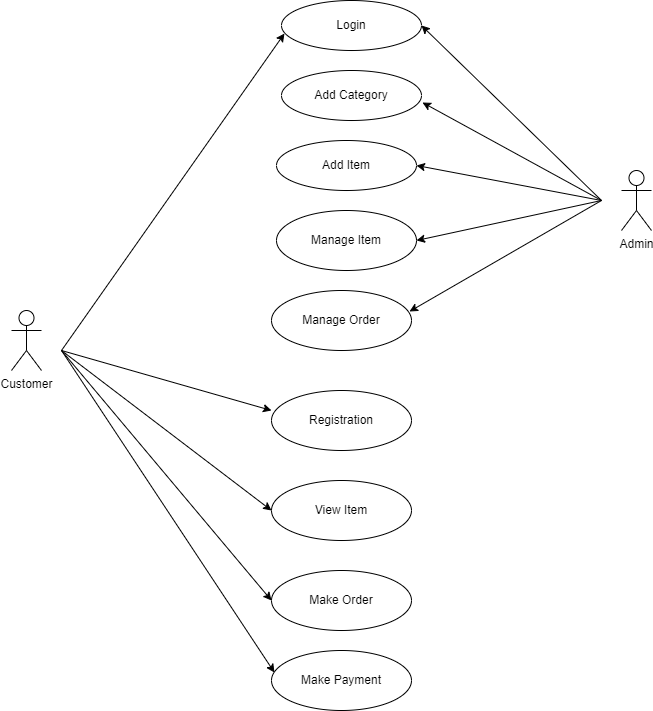

The diagram above was exported from draw.io. Its source (the exported page's mxGraphModel, read from the mxfile embedded in the PNG):
<mxGraphModel dx="868" dy="450" grid="1" gridSize="10" guides="1" tooltips="1" connect="1" arrows="1" fold="1" page="1" pageScale="1" pageWidth="850" pageHeight="1100" math="0" shadow="0">
  <root>
    <mxCell id="0" />
    <mxCell id="1" parent="0" />
    <mxCell id="CHULXLdBz_fTNri4Njuv-1" value="Login" style="ellipse;whiteSpace=wrap;html=1;" vertex="1" parent="1">
      <mxGeometry x="360" y="120" width="140" height="50" as="geometry" />
    </mxCell>
    <mxCell id="CHULXLdBz_fTNri4Njuv-2" value="Add Category" style="ellipse;whiteSpace=wrap;html=1;" vertex="1" parent="1">
      <mxGeometry x="360" y="190" width="140" height="50" as="geometry" />
    </mxCell>
    <mxCell id="CHULXLdBz_fTNri4Njuv-3" value="Manage Item" style="ellipse;whiteSpace=wrap;html=1;" vertex="1" parent="1">
      <mxGeometry x="355" y="330" width="140" height="60" as="geometry" />
    </mxCell>
    <mxCell id="CHULXLdBz_fTNri4Njuv-4" value="Add Item" style="ellipse;whiteSpace=wrap;html=1;" vertex="1" parent="1">
      <mxGeometry x="355" y="260" width="140" height="50" as="geometry" />
    </mxCell>
    <mxCell id="CHULXLdBz_fTNri4Njuv-5" value="Manage Order" style="ellipse;whiteSpace=wrap;html=1;" vertex="1" parent="1">
      <mxGeometry x="350" y="410" width="140" height="60" as="geometry" />
    </mxCell>
    <mxCell id="CHULXLdBz_fTNri4Njuv-6" value="Registration" style="ellipse;whiteSpace=wrap;html=1;" vertex="1" parent="1">
      <mxGeometry x="350" y="510" width="140" height="60" as="geometry" />
    </mxCell>
    <mxCell id="CHULXLdBz_fTNri4Njuv-7" value="View Item" style="ellipse;whiteSpace=wrap;html=1;" vertex="1" parent="1">
      <mxGeometry x="350" y="600" width="140" height="60" as="geometry" />
    </mxCell>
    <mxCell id="CHULXLdBz_fTNri4Njuv-8" value="Make Order" style="ellipse;whiteSpace=wrap;html=1;" vertex="1" parent="1">
      <mxGeometry x="350" y="690" width="140" height="60" as="geometry" />
    </mxCell>
    <mxCell id="CHULXLdBz_fTNri4Njuv-9" value="Make Payment" style="ellipse;whiteSpace=wrap;html=1;" vertex="1" parent="1">
      <mxGeometry x="350" y="770" width="140" height="60" as="geometry" />
    </mxCell>
    <mxCell id="CHULXLdBz_fTNri4Njuv-10" value="Customer" style="shape=umlActor;verticalLabelPosition=bottom;verticalAlign=top;html=1;" vertex="1" parent="1">
      <mxGeometry x="90" y="430" width="30" height="60" as="geometry" />
    </mxCell>
    <mxCell id="CHULXLdBz_fTNri4Njuv-11" value="Admin" style="shape=umlActor;verticalLabelPosition=bottom;verticalAlign=top;html=1;" vertex="1" parent="1">
      <mxGeometry x="700" y="290" width="30" height="60" as="geometry" />
    </mxCell>
    <mxCell id="CHULXLdBz_fTNri4Njuv-13" value="" style="endArrow=classic;html=1;rounded=0;" edge="1" parent="1">
      <mxGeometry width="50" height="50" relative="1" as="geometry">
        <mxPoint x="680" y="320" as="sourcePoint" />
        <mxPoint x="500" y="145" as="targetPoint" />
      </mxGeometry>
    </mxCell>
    <mxCell id="CHULXLdBz_fTNri4Njuv-14" value="" style="endArrow=classic;html=1;rounded=0;entryX=1.007;entryY=0.64;entryDx=0;entryDy=0;entryPerimeter=0;" edge="1" parent="1" target="CHULXLdBz_fTNri4Njuv-2">
      <mxGeometry width="50" height="50" relative="1" as="geometry">
        <mxPoint x="680" y="320" as="sourcePoint" />
        <mxPoint x="450" y="260" as="targetPoint" />
      </mxGeometry>
    </mxCell>
    <mxCell id="CHULXLdBz_fTNri4Njuv-15" value="" style="endArrow=classic;html=1;rounded=0;entryX=1;entryY=0.5;entryDx=0;entryDy=0;" edge="1" parent="1" target="CHULXLdBz_fTNri4Njuv-4">
      <mxGeometry width="50" height="50" relative="1" as="geometry">
        <mxPoint x="680" y="320" as="sourcePoint" />
        <mxPoint x="450" y="260" as="targetPoint" />
      </mxGeometry>
    </mxCell>
    <mxCell id="CHULXLdBz_fTNri4Njuv-16" value="" style="endArrow=classic;html=1;rounded=0;entryX=1;entryY=0.5;entryDx=0;entryDy=0;" edge="1" parent="1" target="CHULXLdBz_fTNri4Njuv-3">
      <mxGeometry width="50" height="50" relative="1" as="geometry">
        <mxPoint x="680" y="320" as="sourcePoint" />
        <mxPoint x="450" y="260" as="targetPoint" />
      </mxGeometry>
    </mxCell>
    <mxCell id="CHULXLdBz_fTNri4Njuv-17" value="" style="endArrow=classic;html=1;rounded=0;entryX=0.986;entryY=0.35;entryDx=0;entryDy=0;entryPerimeter=0;" edge="1" parent="1" target="CHULXLdBz_fTNri4Njuv-5">
      <mxGeometry width="50" height="50" relative="1" as="geometry">
        <mxPoint x="680" y="320" as="sourcePoint" />
        <mxPoint x="450" y="360" as="targetPoint" />
      </mxGeometry>
    </mxCell>
    <mxCell id="CHULXLdBz_fTNri4Njuv-18" value="" style="endArrow=classic;html=1;rounded=0;entryX=0.021;entryY=0.66;entryDx=0;entryDy=0;entryPerimeter=0;" edge="1" parent="1" target="CHULXLdBz_fTNri4Njuv-1">
      <mxGeometry width="50" height="50" relative="1" as="geometry">
        <mxPoint x="140" y="470" as="sourcePoint" />
        <mxPoint x="450" y="260" as="targetPoint" />
      </mxGeometry>
    </mxCell>
    <mxCell id="CHULXLdBz_fTNri4Njuv-19" value="" style="endArrow=classic;html=1;rounded=0;" edge="1" parent="1">
      <mxGeometry width="50" height="50" relative="1" as="geometry">
        <mxPoint x="140" y="470" as="sourcePoint" />
        <mxPoint x="350" y="530" as="targetPoint" />
      </mxGeometry>
    </mxCell>
    <mxCell id="CHULXLdBz_fTNri4Njuv-20" value="" style="endArrow=classic;html=1;rounded=0;entryX=0;entryY=0.5;entryDx=0;entryDy=0;" edge="1" parent="1" target="CHULXLdBz_fTNri4Njuv-7">
      <mxGeometry width="50" height="50" relative="1" as="geometry">
        <mxPoint x="140" y="470" as="sourcePoint" />
        <mxPoint x="450" y="560" as="targetPoint" />
      </mxGeometry>
    </mxCell>
    <mxCell id="CHULXLdBz_fTNri4Njuv-21" value="" style="endArrow=classic;html=1;rounded=0;entryX=0;entryY=0.5;entryDx=0;entryDy=0;" edge="1" parent="1" target="CHULXLdBz_fTNri4Njuv-8">
      <mxGeometry width="50" height="50" relative="1" as="geometry">
        <mxPoint x="140" y="470" as="sourcePoint" />
        <mxPoint x="450" y="660" as="targetPoint" />
      </mxGeometry>
    </mxCell>
    <mxCell id="CHULXLdBz_fTNri4Njuv-22" value="" style="endArrow=classic;html=1;rounded=0;entryX=0.021;entryY=0.367;entryDx=0;entryDy=0;entryPerimeter=0;" edge="1" parent="1" target="CHULXLdBz_fTNri4Njuv-9">
      <mxGeometry width="50" height="50" relative="1" as="geometry">
        <mxPoint x="140" y="470" as="sourcePoint" />
        <mxPoint x="450" y="660" as="targetPoint" />
      </mxGeometry>
    </mxCell>
  </root>
</mxGraphModel>